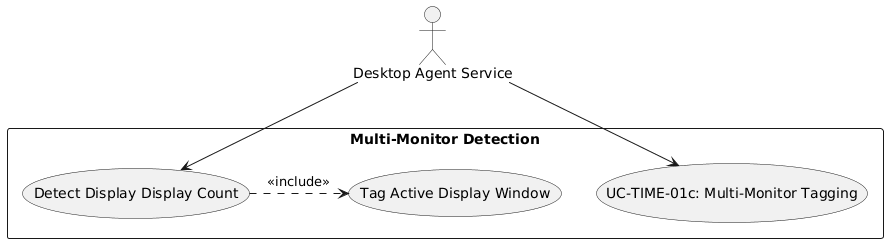

The diagram above was rendered by PlantUML. Its source (embedded in the PNG):
@startuml
skinparam actorStyle stickman
actor "Desktop Agent Service" as Agent

rectangle "Multi-Monitor Detection" {
  usecase "UC-TIME-01c: Multi-Monitor Tagging" as UC
  usecase "Detect Display Display Count" as UC_Disp
  usecase "Tag Active Display Window" as UC_Win
}

Agent --> UC
Agent --> UC_Disp
UC_Disp .> UC_Win : <<include>>
@enduml